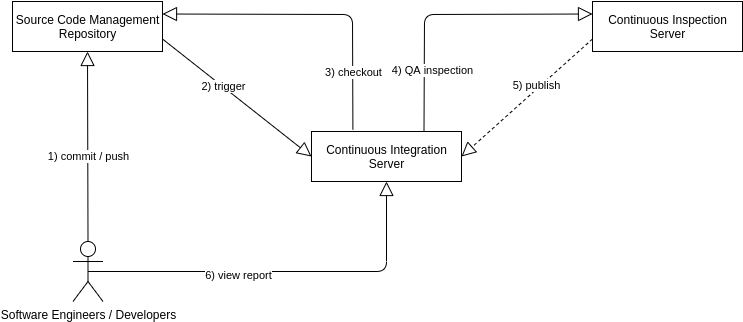

The diagram above was exported from draw.io. Its source (the exported page's mxGraphModel, read from the mxfile embedded in the PNG):
<mxGraphModel dx="868" dy="468" grid="1" gridSize="10" guides="1" tooltips="1" connect="1" arrows="1" fold="1" page="1" pageScale="1" pageWidth="827" pageHeight="1169" math="0" shadow="0">
  <root>
    <mxCell id="0" />
    <mxCell id="1" parent="0" />
    <mxCell id="tFWzLzL7VR77gJAqCHab-1" value="Source Code Management&lt;br&gt;Repository" style="html=1;" parent="1" vertex="1">
      <mxGeometry x="40" y="100" width="150" height="50" as="geometry" />
    </mxCell>
    <mxCell id="tFWzLzL7VR77gJAqCHab-2" value="Continuous Integration&lt;br&gt;Server" style="html=1;" parent="1" vertex="1">
      <mxGeometry x="339" y="230" width="150" height="50" as="geometry" />
    </mxCell>
    <mxCell id="tFWzLzL7VR77gJAqCHab-3" value="Continuous Inspection&lt;br&gt;Server" style="html=1;" parent="1" vertex="1">
      <mxGeometry x="620" y="100" width="150" height="50" as="geometry" />
    </mxCell>
    <mxCell id="tFWzLzL7VR77gJAqCHab-4" value="Software Engineers / Developers" style="shape=umlActor;verticalLabelPosition=bottom;verticalAlign=top;html=1;" parent="1" vertex="1">
      <mxGeometry x="100.5" y="340" width="30" height="60" as="geometry" />
    </mxCell>
    <mxCell id="tFWzLzL7VR77gJAqCHab-5" value="" style="endArrow=block;endFill=0;endSize=12;html=1;entryX=0.5;entryY=1;entryDx=0;entryDy=0;exitX=0.5;exitY=0;exitDx=0;exitDy=0;exitPerimeter=0;" parent="1" source="tFWzLzL7VR77gJAqCHab-4" target="tFWzLzL7VR77gJAqCHab-1" edge="1">
      <mxGeometry width="160" relative="1" as="geometry">
        <mxPoint x="90" y="240" as="sourcePoint" />
        <mxPoint x="250" y="240" as="targetPoint" />
      </mxGeometry>
    </mxCell>
    <mxCell id="tFWzLzL7VR77gJAqCHab-13" value="1) commit / push" style="edgeLabel;html=1;align=center;verticalAlign=middle;resizable=0;points=[];" parent="tFWzLzL7VR77gJAqCHab-5" vertex="1" connectable="0">
      <mxGeometry x="-0.2263" y="-3" relative="1" as="geometry">
        <mxPoint x="-3" y="-11" as="offset" />
      </mxGeometry>
    </mxCell>
    <mxCell id="tFWzLzL7VR77gJAqCHab-6" value="" style="endArrow=block;endFill=0;endSize=12;html=1;entryX=1;entryY=0.25;entryDx=0;entryDy=0;exitX=0.276;exitY=-0.041;exitDx=0;exitDy=0;exitPerimeter=0;" parent="1" source="tFWzLzL7VR77gJAqCHab-2" target="tFWzLzL7VR77gJAqCHab-1" edge="1">
      <mxGeometry width="160" relative="1" as="geometry">
        <mxPoint x="186" y="300" as="sourcePoint" />
        <mxPoint x="185.5" y="160" as="targetPoint" />
        <Array as="points">
          <mxPoint x="380" y="113" />
        </Array>
      </mxGeometry>
    </mxCell>
    <mxCell id="tFWzLzL7VR77gJAqCHab-9" value="3) checkout" style="edgeLabel;html=1;align=center;verticalAlign=middle;resizable=0;points=[];" parent="tFWzLzL7VR77gJAqCHab-6" vertex="1" connectable="0">
      <mxGeometry x="-0.2897" relative="1" as="geometry">
        <mxPoint y="50.14" as="offset" />
      </mxGeometry>
    </mxCell>
    <mxCell id="tFWzLzL7VR77gJAqCHab-7" value="" style="endArrow=block;endFill=0;endSize=12;html=1;exitX=1;exitY=0.75;exitDx=0;exitDy=0;entryX=0;entryY=0.5;entryDx=0;entryDy=0;" parent="1" source="tFWzLzL7VR77gJAqCHab-1" target="tFWzLzL7VR77gJAqCHab-2" edge="1">
      <mxGeometry width="160" relative="1" as="geometry">
        <mxPoint x="358" y="122.5" as="sourcePoint" />
        <mxPoint x="300" y="190" as="targetPoint" />
      </mxGeometry>
    </mxCell>
    <mxCell id="tFWzLzL7VR77gJAqCHab-8" value="2) trigger" style="edgeLabel;html=1;align=center;verticalAlign=middle;resizable=0;points=[];" parent="tFWzLzL7VR77gJAqCHab-7" vertex="1" connectable="0">
      <mxGeometry x="-0.2336" y="-1" relative="1" as="geometry">
        <mxPoint x="4" y="1" as="offset" />
      </mxGeometry>
    </mxCell>
    <mxCell id="tFWzLzL7VR77gJAqCHab-10" value="" style="endArrow=block;endFill=0;endSize=12;html=1;entryX=0;entryY=0.25;entryDx=0;entryDy=0;exitX=0.75;exitY=0;exitDx=0;exitDy=0;" parent="1" source="tFWzLzL7VR77gJAqCHab-2" target="tFWzLzL7VR77gJAqCHab-3" edge="1">
      <mxGeometry width="160" relative="1" as="geometry">
        <mxPoint x="537" y="150" as="sourcePoint" />
        <mxPoint x="430" y="150" as="targetPoint" />
        <Array as="points">
          <mxPoint x="452" y="113" />
        </Array>
      </mxGeometry>
    </mxCell>
    <mxCell id="tFWzLzL7VR77gJAqCHab-12" value="4) QA inspection" style="edgeLabel;html=1;align=center;verticalAlign=middle;resizable=0;points=[];" parent="tFWzLzL7VR77gJAqCHab-10" vertex="1" connectable="0">
      <mxGeometry x="-0.1205" relative="1" as="geometry">
        <mxPoint x="-0.8800000000000008" y="56.019999999999996" as="offset" />
      </mxGeometry>
    </mxCell>
    <mxCell id="tFWzLzL7VR77gJAqCHab-14" value="" style="endArrow=block;endFill=0;endSize=12;html=1;entryX=1;entryY=0.5;entryDx=0;entryDy=0;exitX=0;exitY=0.75;exitDx=0;exitDy=0;dashed=1;" parent="1" source="tFWzLzL7VR77gJAqCHab-3" target="tFWzLzL7VR77gJAqCHab-2" edge="1">
      <mxGeometry width="160" relative="1" as="geometry">
        <mxPoint x="597" y="170" as="sourcePoint" />
        <mxPoint x="490" y="170" as="targetPoint" />
      </mxGeometry>
    </mxCell>
    <mxCell id="tFWzLzL7VR77gJAqCHab-15" value="5) publish" style="edgeLabel;html=1;align=center;verticalAlign=middle;resizable=0;points=[];" parent="tFWzLzL7VR77gJAqCHab-14" vertex="1" connectable="0">
      <mxGeometry x="-0.2897" relative="1" as="geometry">
        <mxPoint x="-9.9" y="4.3" as="offset" />
      </mxGeometry>
    </mxCell>
    <mxCell id="tFWzLzL7VR77gJAqCHab-16" value="" style="endArrow=block;endFill=0;endSize=12;html=1;entryX=0.5;entryY=1;entryDx=0;entryDy=0;exitX=0.5;exitY=0.5;exitDx=0;exitDy=0;exitPerimeter=0;" parent="1" source="tFWzLzL7VR77gJAqCHab-4" target="tFWzLzL7VR77gJAqCHab-2" edge="1">
      <mxGeometry width="160" relative="1" as="geometry">
        <mxPoint x="186" y="300" as="sourcePoint" />
        <mxPoint x="185.5" y="160" as="targetPoint" />
        <Array as="points">
          <mxPoint x="414" y="370" />
        </Array>
      </mxGeometry>
    </mxCell>
    <mxCell id="tFWzLzL7VR77gJAqCHab-17" value="6) view report" style="edgeLabel;html=1;align=center;verticalAlign=middle;resizable=0;points=[];" parent="tFWzLzL7VR77gJAqCHab-16" vertex="1" connectable="0">
      <mxGeometry x="-0.2263" y="-3" relative="1" as="geometry">
        <mxPoint as="offset" />
      </mxGeometry>
    </mxCell>
  </root>
</mxGraphModel>